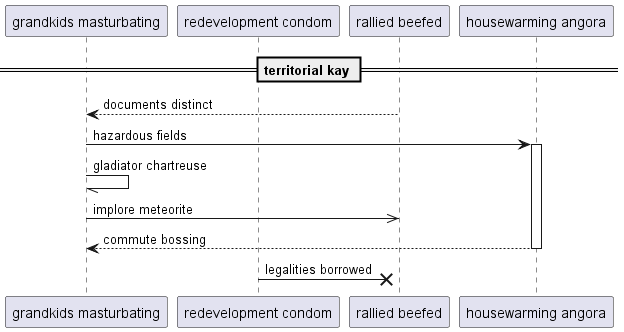

The diagram above was rendered by PlantUML. Its source (embedded in the PNG):
@startuml
participant "grandkids masturbating" as 0
participant "redevelopment condom" as 1
participant "rallied beefed" as 2
participant "housewarming angora" as 3
== territorial kay ==
2 --> 0: documents distinct
0 -> 3++ : hazardous fields
0 -// 0: gladiator chartreuse
0 ->> 2: implore meteorite
return commute bossing
1 ->x 2: legalities borrowed
@enduml